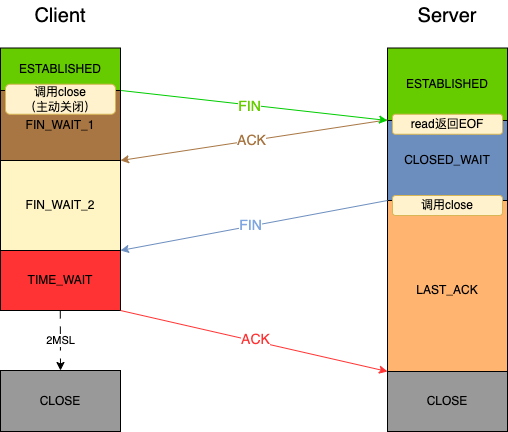

The diagram above was exported from draw.io. Its source (the exported page's mxGraphModel, read from the mxfile embedded in the PNG):
<mxGraphModel dx="214" dy="192" grid="1" gridSize="10" guides="1" tooltips="1" connect="1" arrows="1" fold="1" page="1" pageScale="1" pageWidth="827" pageHeight="1169" background="#FFFFFF" math="0" shadow="0">
  <root>
    <mxCell id="0" />
    <mxCell id="1" parent="0" />
    <mxCell id="h21q0KqS3zga_DXLS0aw-43" value="LAST_ACK" style="rounded=0;whiteSpace=wrap;html=1;fillColor=#FFB570;" parent="1" vertex="1">
      <mxGeometry x="527" y="390" width="120" height="180" as="geometry" />
    </mxCell>
    <mxCell id="h21q0KqS3zga_DXLS0aw-41" value="CLOSED_WAIT" style="rounded=0;whiteSpace=wrap;html=1;fillColor=#6C8EBF;" parent="1" vertex="1">
      <mxGeometry x="527" y="310" width="120" height="80" as="geometry" />
    </mxCell>
    <mxCell id="h21q0KqS3zga_DXLS0aw-40" value="ESTABLISHED" style="rounded=0;whiteSpace=wrap;html=1;fillColor=#66CC00;" parent="1" vertex="1">
      <mxGeometry x="527" y="237.5" width="120" height="72.5" as="geometry" />
    </mxCell>
    <mxCell id="h21q0KqS3zga_DXLS0aw-38" value="CLOSE" style="rounded=0;whiteSpace=wrap;html=1;fillColor=#999999;" parent="1" vertex="1">
      <mxGeometry x="527" y="561" width="120" height="60" as="geometry" />
    </mxCell>
    <mxCell id="h21q0KqS3zga_DXLS0aw-37" value="ESTABLISHED" style="rounded=0;whiteSpace=wrap;html=1;fillColor=#66CC00;" parent="1" vertex="1">
      <mxGeometry x="140" y="237.5" width="120" height="42.5" as="geometry" />
    </mxCell>
    <mxCell id="h21q0KqS3zga_DXLS0aw-36" value="FIN_WAIT_1" style="rounded=0;whiteSpace=wrap;html=1;fillColor=#A87643;" parent="1" vertex="1">
      <mxGeometry x="140" y="280" width="120" height="70" as="geometry" />
    </mxCell>
    <mxCell id="h21q0KqS3zga_DXLS0aw-22" value="&lt;font style=&quot;font-size: 20px;&quot;&gt;Client&lt;/font&gt;" style="text;strokeColor=none;align=center;fillColor=none;html=1;verticalAlign=middle;whiteSpace=wrap;rounded=0;" parent="1" vertex="1">
      <mxGeometry x="170" y="190" width="60" height="30" as="geometry" />
    </mxCell>
    <mxCell id="h21q0KqS3zga_DXLS0aw-23" value="&lt;font style=&quot;font-size: 20px;&quot;&gt;Server&lt;/font&gt;" style="text;strokeColor=none;align=center;fillColor=none;html=1;verticalAlign=middle;whiteSpace=wrap;rounded=0;" parent="1" vertex="1">
      <mxGeometry x="527" y="190" width="120" height="30" as="geometry" />
    </mxCell>
    <mxCell id="h21q0KqS3zga_DXLS0aw-32" value="" style="endArrow=classic;html=1;rounded=0;exitX=-0.002;exitY=0.991;exitDx=0;exitDy=0;strokeColor=#A87643;entryX=1;entryY=0;entryDx=0;entryDy=0;exitPerimeter=0;" parent="1" source="h21q0KqS3zga_DXLS0aw-40" target="pEtCKThO2iJv3xIPR0kP-3" edge="1">
      <mxGeometry width="50" height="50" relative="1" as="geometry">
        <mxPoint x="522" y="310" as="sourcePoint" />
        <mxPoint x="255" y="360" as="targetPoint" />
      </mxGeometry>
    </mxCell>
    <mxCell id="ycmBkRqkdjnVju2R1rdl-2" value="&lt;font color=&quot;#a87643&quot;&gt;ACK&lt;/font&gt;" style="edgeLabel;html=1;align=center;verticalAlign=middle;resizable=0;points=[];fontSize=14;fontColor=#66cc00;" parent="h21q0KqS3zga_DXLS0aw-32" vertex="1" connectable="0">
      <mxGeometry x="-0.087" y="-2" relative="1" as="geometry">
        <mxPoint x="-14" y="4" as="offset" />
      </mxGeometry>
    </mxCell>
    <mxCell id="h21q0KqS3zga_DXLS0aw-33" value="" style="endArrow=classic;html=1;rounded=0;entryX=0;entryY=1;entryDx=0;entryDy=0;exitX=1.005;exitY=0;exitDx=0;exitDy=0;strokeColor=#00CC00;exitPerimeter=0;" parent="1" source="h21q0KqS3zga_DXLS0aw-36" target="h21q0KqS3zga_DXLS0aw-40" edge="1">
      <mxGeometry width="50" height="50" relative="1" as="geometry">
        <mxPoint x="265" y="280" as="sourcePoint" />
        <mxPoint x="532" y="380" as="targetPoint" />
      </mxGeometry>
    </mxCell>
    <mxCell id="ycmBkRqkdjnVju2R1rdl-1" value="&lt;font color=&quot;#66cc00&quot; style=&quot;font-size: 14px;&quot;&gt;FIN&lt;/font&gt;" style="edgeLabel;html=1;align=center;verticalAlign=middle;resizable=0;points=[];" parent="h21q0KqS3zga_DXLS0aw-33" vertex="1" connectable="0">
      <mxGeometry x="-0.0375" y="-1" relative="1" as="geometry">
        <mxPoint as="offset" />
      </mxGeometry>
    </mxCell>
    <mxCell id="h21q0KqS3zga_DXLS0aw-72" value="调用close&lt;br&gt;（主动关闭）" style="rounded=1;whiteSpace=wrap;html=1;fillColor=#fff2cc;strokeColor=#d6b656;" parent="1" vertex="1">
      <mxGeometry x="145" y="273.75" width="110" height="30" as="geometry" />
    </mxCell>
    <mxCell id="h21q0KqS3zga_DXLS0aw-73" value="read返回EOF" style="rounded=1;whiteSpace=wrap;html=1;fillColor=#fff2cc;strokeColor=#d6b656;" parent="1" vertex="1">
      <mxGeometry x="532" y="303.75" width="110" height="20" as="geometry" />
    </mxCell>
    <mxCell id="h21q0KqS3zga_DXLS0aw-75" value="调用close" style="rounded=1;whiteSpace=wrap;html=1;fillColor=#fff2cc;strokeColor=#d6b656;" parent="1" vertex="1">
      <mxGeometry x="532" y="385" width="110" height="20" as="geometry" />
    </mxCell>
    <mxCell id="pEtCKThO2iJv3xIPR0kP-1" value="CLOSE" style="rounded=0;whiteSpace=wrap;html=1;fillColor=#999999;" parent="1" vertex="1">
      <mxGeometry x="140" y="560" width="120" height="61" as="geometry" />
    </mxCell>
    <mxCell id="pEtCKThO2iJv3xIPR0kP-3" value="FIN_WAIT_2" style="rounded=0;whiteSpace=wrap;html=1;fillColor=#FFF4C3;" parent="1" vertex="1">
      <mxGeometry x="140" y="350" width="120" height="90" as="geometry" />
    </mxCell>
    <mxCell id="pEtCKThO2iJv3xIPR0kP-4" value="TIME_WAIT" style="rounded=0;whiteSpace=wrap;html=1;fillColor=#FF3333;" parent="1" vertex="1">
      <mxGeometry x="140" y="440" width="120" height="60" as="geometry" />
    </mxCell>
    <mxCell id="pEtCKThO2iJv3xIPR0kP-5" value="" style="endArrow=classic;html=1;rounded=0;strokeColor=#6c8ebf;entryX=1;entryY=0;entryDx=0;entryDy=0;exitX=0;exitY=1;exitDx=0;exitDy=0;fillColor=#dae8fc;" parent="1" source="h21q0KqS3zga_DXLS0aw-41" target="pEtCKThO2iJv3xIPR0kP-4" edge="1">
      <mxGeometry width="50" height="50" relative="1" as="geometry">
        <mxPoint x="300" y="450" as="sourcePoint" />
        <mxPoint x="350" y="400" as="targetPoint" />
      </mxGeometry>
    </mxCell>
    <mxCell id="ycmBkRqkdjnVju2R1rdl-3" value="&lt;font color=&quot;#7ea6e0&quot;&gt;FIN&lt;/font&gt;" style="edgeLabel;html=1;align=center;verticalAlign=middle;resizable=0;points=[];fontSize=14;fontColor=#A87643;" parent="pEtCKThO2iJv3xIPR0kP-5" vertex="1" connectable="0">
      <mxGeometry x="-0.2431" y="-1" relative="1" as="geometry">
        <mxPoint x="-36" y="7" as="offset" />
      </mxGeometry>
    </mxCell>
    <mxCell id="pEtCKThO2iJv3xIPR0kP-6" value="" style="endArrow=classic;html=1;rounded=0;strokeColor=#FF3333;exitX=1;exitY=1;exitDx=0;exitDy=0;entryX=0;entryY=0;entryDx=0;entryDy=0;fillColor=#f8cecc;" parent="1" source="pEtCKThO2iJv3xIPR0kP-4" target="h21q0KqS3zga_DXLS0aw-38" edge="1">
      <mxGeometry width="50" height="50" relative="1" as="geometry">
        <mxPoint x="300" y="450" as="sourcePoint" />
        <mxPoint x="350" y="400" as="targetPoint" />
      </mxGeometry>
    </mxCell>
    <mxCell id="ycmBkRqkdjnVju2R1rdl-4" value="&lt;font color=&quot;#ff3333&quot;&gt;ACK&lt;/font&gt;" style="edgeLabel;html=1;align=center;verticalAlign=middle;resizable=0;points=[];fontSize=14;fontColor=#7EA6E0;" parent="pEtCKThO2iJv3xIPR0kP-6" vertex="1" connectable="0">
      <mxGeometry x="0.0079" y="2" relative="1" as="geometry">
        <mxPoint as="offset" />
      </mxGeometry>
    </mxCell>
    <mxCell id="pEtCKThO2iJv3xIPR0kP-15" value="" style="endArrow=classic;html=1;rounded=0;dashed=1;dashPattern=8 8;strokeColor=#000000;entryX=0.5;entryY=0;entryDx=0;entryDy=0;" parent="1" target="pEtCKThO2iJv3xIPR0kP-1" edge="1">
      <mxGeometry relative="1" as="geometry">
        <mxPoint x="199.78" y="500" as="sourcePoint" />
        <mxPoint x="199.78" y="540" as="targetPoint" />
      </mxGeometry>
    </mxCell>
    <mxCell id="pEtCKThO2iJv3xIPR0kP-16" value="2MSL" style="edgeLabel;resizable=0;html=1;align=center;verticalAlign=middle;fillColor=#FF3333;" parent="pEtCKThO2iJv3xIPR0kP-15" connectable="0" vertex="1">
      <mxGeometry relative="1" as="geometry" />
    </mxCell>
  </root>
</mxGraphModel>